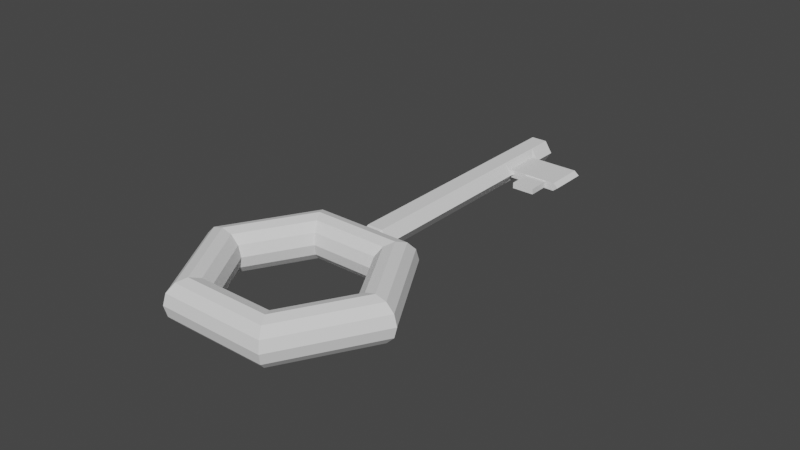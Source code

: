 # Source: Key2.blend  (saved by Blender 2.92.15; exported with 4.5.12 LTS)
import bpy
from mathutils import Matrix  # noqa: F401  (used for matrix-valued properties, if any)

bpy.ops.wm.read_factory_settings(use_empty=True)
scene = bpy.context.scene
scene.name = 'Scene'

# ---- collections
col_collection = bpy.data.collections.new('Collection'); scene.collection.children.link(col_collection)

# ---- world
world_world = bpy.data.worlds.new('World'); scene.world = world_world
world_world.use_nodes = True; world_world.node_tree.nodes.clear()
_N = world_world.node_tree.nodes; _L = world_world.node_tree.links
n0 = _N.new('ShaderNodeOutputWorld'); n0.name = 'World Output'; n0.location = (300, 300)
n1 = _N.new('ShaderNodeBackground'); n1.name = 'Background'; n1.location = (10, 300)
n1.inputs[0].default_value = (0.05088, 0.05088, 0.05088, 1.0)
_L.new(n1.outputs[0], n0.inputs[0])
n0.is_active_output = True
world_world.color = (0.05088, 0.05088, 0.05088)
world_world.use_sun_shadow = False
world_world.sun_shadow_jitter_overblur = 0.0

# ---- meshes
me_torus = bpy.data.meshes.new('Torus')
me_torus.from_pydata([(0.4042, 1.209, 6.906e-08), (0.3942, 1.192, 0.07439), (0.367, 1.145, 0.1288), (0.3298, 1.08, 0.1488), (0.2926, 1.016, 0.1288), (0.2654, 0.9686, 0.07439), (0.2554, 0.9514, 6.906e-08), (0.2654, 0.9686, -0.07439), (0.2926, 1.016, -0.1288), (0.3298, 1.08, -0.1488), (0.367, 1.145, -0.1288), (0.3942, 1.192, -0.07439), (0.7762, 0.5648, 6.906e-08), (0.7562, 0.5648, 0.07439), (0.7018, 0.5648, 0.1288), (0.6274, 0.5648, 0.1488), (0.553, 0.5648, 0.1288), (0.4985, 0.5648, 0.07439), (0.4786, 0.5648, 6.906e-08), (0.4985, 0.5648, -0.07439), (0.553, 0.5648, -0.1288), (0.6274, 0.5648, -0.1488), (0.7018, 0.5648, -0.1288), (0.7562, 0.5648, -0.07439), (-0.3397, 1.209, 6.906e-08), (-0.3297, 1.192, 0.07439), (-0.3025, 1.145, 0.1288), (-0.2653, 1.08, 0.1488), (-0.2281, 1.016, 0.1288), (-0.2009, 0.9686, 0.07439), (-0.1909, 0.9514, 6.906e-08), (-0.2009, 0.9686, -0.07439), (-0.2281, 1.016, -0.1288), (-0.2653, 1.08, -0.1488), (-0.3025, 1.145, -0.1288), (-0.3297, 1.192, -0.07439), (-0.7116, 0.5648, 6.906e-08), (-0.6917, 0.5648, 0.07439), (-0.6373, 0.5648, 0.1288), (-0.5629, 0.5648, 0.1488), (-0.4885, 0.5648, 0.1288), (-0.434, 0.5648, 0.07439), (-0.4141, 0.5648, 6.906e-08), (-0.434, 0.5648, -0.07439), (-0.4885, 0.5648, -0.1288), (-0.5629, 0.5648, -0.1488), (-0.6373, 0.5648, -0.1288), (-0.6917, 0.5648, -0.07439), (-0.3397, -0.07941, 6.906e-08), (-0.3297, -0.06214, 0.07439), (-0.3025, -0.01498, 0.1288), (-0.2653, 0.04944, 0.1488), (-0.2281, 0.1139, 0.1288), (-0.2009, 0.161, 0.07439), (-0.1909, 0.1783, 6.906e-08), (-0.2009, 0.161, -0.07439), (-0.2281, 0.1139, -0.1288), (-0.2653, 0.04944, -0.1488), (-0.3025, -0.01498, -0.1288), (-0.3297, -0.06214, -0.07439), (0.4042, -0.07941, 6.906e-08), (0.3942, -0.06214, 0.07439), (0.367, -0.01498, 0.1288), (0.3298, 0.04944, 0.1488), (0.2926, 0.1139, 0.1288), (0.2654, 0.161, 0.07439), (0.2554, 0.1783, 6.906e-08), (0.2654, 0.161, -0.07439), (0.2926, 0.1139, -0.1288), (0.3298, 0.04944, -0.1488), (0.367, -0.01498, -0.1288), (0.3942, -0.06214, -0.07439), (0.03226, 1.218, 0.07849), (0.03226, 1.145, 0.1288), (0.03226, 1.016, 0.1288), (0.03226, 0.9514, 6.906e-08), (0.03226, 1.016, -0.1288), (0.03226, 1.145, -0.1288), (0.03226, 1.192, 0.07439), (0.03226, 1.08, 0.1488), (0.03226, 0.9686, 0.07439), (0.03226, 0.9686, -0.07439), (0.03226, 1.08, -0.1488), (0.03226, 1.192, -0.07439), (-0.06926, 1.209, 6.906e-08), (-0.07177, 1.145, 0.1288), (-0.04865, 1.016, 0.1288), (-0.03709, 0.9514, 6.906e-08), (-0.04865, 1.016, -0.1288), (-0.07177, 1.145, -0.1288), (-0.02001, 1.192, 0.07439), (-0.06021, 1.08, 0.1488), (-0.04019, 0.9686, 0.07439), (-0.04019, 0.9686, -0.07439), (-0.06021, 1.08, -0.1488), (-0.02001, 1.192, -0.07439), (0.03226, -0.07941, 6.906e-08), (0.03226, -0.01498, 0.1288), (0.03226, 0.1139, 0.1288), (0.03226, 0.1783, 6.906e-08), (0.03226, 0.1139, -0.1288), (0.03226, -0.01498, -0.1288), (0.03226, -0.06214, 0.07439), (0.03226, 0.04944, 0.1488), (0.03226, 0.161, 0.07439), (0.03226, 0.161, -0.07439), (0.03226, 0.04944, -0.1488), (0.03226, -0.06214, -0.07439), (-0.07411, 1.246, 6.517e-08), (-0.0225, 1.246, -0.07794), (0.03226, 1.246, -0.07794), (0.08701, 1.246, 0.07794), (0.1386, 1.246, 6.517e-08), (0.08701, 1.246, -0.07794), (-0.0225, 1.246, 0.07794), (0.03226, 1.246, 0.07794), (0.1321, 1.229, 6.541e-08), (0.08368, 1.229, 0.07319), (0.03226, 1.229, 0.07319), (0.1338, 1.209, 6.906e-08), (0.1363, 1.145, 0.1288), (0.1132, 1.016, 0.1288), (0.1016, 0.9514, 6.906e-08), (0.1132, 1.016, -0.1288), (0.1363, 1.145, -0.1288), (0.08452, 1.192, 0.07439), (0.1247, 1.08, 0.1488), (0.1047, 0.9686, 0.07439), (0.1047, 0.9686, -0.07439), (0.1247, 1.08, -0.1488), (0.08452, 1.192, -0.07439), (0.08368, 1.229, -0.07319), (0.03226, 1.229, -0.07319), (-0.01916, 1.229, -0.07319), (-0.01916, 1.229, 0.07319), (-0.06763, 1.229, 6.541e-08), (0.08741, 1.218, 0.07849), (0.1394, 1.218, 6.906e-08), (0.08741, 1.218, -0.07849), (-0.07486, 1.218, 6.906e-08), (-0.02289, 1.218, -0.07849), (0.03226, 1.218, -0.07849), (-0.02289, 1.218, 0.07849), (-0.07411, 3.027, 4.395e-07), (-0.0225, 3.027, 0.07794), (-0.0225, 3.027, -0.07794), (0.03226, 3.027, -0.07794), (0.08701, 3.027, -0.07794), (0.03226, 3.027, 0.07794), (0.08701, 3.027, 0.07794), (0.1386, 3.027, 4.395e-07), (-0.0567, 3.041, 4.397e-07), (-0.01354, 3.041, 0.06518), (-0.01354, 3.041, -0.06518), (0.03226, 3.041, -0.06518), (0.07805, 3.041, -0.06518), (0.03226, 3.041, 0.06518), (0.07805, 3.041, 0.06518), (0.1212, 3.041, 4.397e-07), (0.03226, 2.852, 0.07794), (-0.0225, 2.852, 0.07794), (0.1455, 2.82, 3.865e-07), (0.1117, 2.82, 0.02765), (0.03226, 2.852, -0.07794), (0.1117, 2.82, -0.02765), (-0.07411, 2.852, 4.026e-07), (-0.0225, 2.852, -0.07794), (-0.0225, 2.525, 0.07794), (0.1117, 2.557, 0.02765), (0.1117, 2.557, -0.02765), (-0.0225, 2.525, -0.07794), (0.03226, 2.525, 0.07794), (0.1386, 2.525, 3.34e-07), (0.03226, 2.525, -0.07794), (-0.07411, 2.525, 3.34e-07), (0.08701, 2.852, -0.07794), (0.1386, 2.852, 4.026e-07), (0.08701, 2.852, 0.07794), (0.08701, 2.525, 0.07794), (0.08701, 2.525, -0.07794), (0.1455, 2.557, 3.517e-07), (0.4928, 2.557, 3.517e-07), (0.4928, 2.82, 3.865e-07), (0.459, 2.82, -0.02765), (0.459, 2.82, 0.02765), (0.459, 2.557, 0.02765), (0.459, 2.557, -0.02765), (0.402, 2.82, -0.02765), (0.3943, 2.557, -0.01994), (0.402, 2.82, 0.02765), (0.402, 2.82, 3.865e-07), (0.3943, 2.557, 3.517e-07), (0.3943, 2.557, 0.01994), (0.2396, 2.557, -0.01994), (0.2319, 2.82, 3.865e-07), (0.2396, 2.557, 0.01994), (0.2319, 2.82, -0.02765), (0.2319, 2.82, 0.02765), (0.2319, 2.557, 3.517e-07), (0.402, 2.557, -0.02765), (0.402, 2.557, 3.517e-07), (0.402, 2.557, 0.02765), (0.2319, 2.557, -0.02765), (0.2319, 2.557, 0.02765), (0.2396, 2.557, 3.517e-07), (0.2396, 2.408, 3.517e-07), (0.3943, 2.408, 3.517e-07), (0.3943, 2.408, -0.01994), (0.3943, 2.408, 0.01994), (0.2396, 2.408, -0.01994), (0.2396, 2.408, 0.01994)], [], [(119, 125, 1, 0), (126, 121, 4, 3), (121, 127, 5, 4), (128, 123, 8, 7), (123, 129, 9, 8), (130, 119, 0, 11), (0, 1, 13, 12), (3, 4, 16, 15), (4, 5, 17, 16), (7, 8, 20, 19), (10, 11, 23, 22), (8, 9, 21, 20), (84, 24, 25, 90), (90, 25, 26, 85), (85, 26, 27, 91), (91, 27, 28, 86), (86, 28, 29, 92), (92, 29, 30, 87), (87, 30, 31, 93), (93, 31, 32, 88), (88, 32, 33, 94), (94, 33, 34, 89), (89, 34, 35, 95), (95, 35, 24, 84), (24, 36, 37, 25), (25, 37, 38, 26), (26, 38, 39, 27), (27, 39, 40, 28), (28, 40, 41, 29), (29, 41, 42, 30), (30, 42, 43, 31), (31, 43, 44, 32), (32, 44, 45, 33), (33, 45, 46, 34), (34, 46, 47, 35), (35, 47, 36, 24), (36, 48, 49, 37), (37, 49, 50, 38), (38, 50, 51, 39), (39, 51, 52, 40), (40, 52, 53, 41), (41, 53, 54, 42), (42, 54, 55, 43), (43, 55, 56, 44), (44, 56, 57, 45), (45, 57, 58, 46), (46, 58, 59, 47), (47, 59, 48, 36), (12, 13, 61, 60), (15, 16, 64, 63), (16, 17, 65, 64), (19, 20, 68, 67), (20, 21, 69, 68), (23, 12, 60, 71), (78, 125, 136, 72), (76, 82, 129, 123), (81, 76, 123, 128), (74, 80, 127, 121), (78, 73, 120, 125), (79, 74, 121, 126), (13, 14, 62, 61), (14, 15, 63, 62), (17, 18, 66, 65), (18, 19, 67, 66), (21, 22, 70, 69), (22, 23, 71, 70), (77, 83, 130, 124), (82, 77, 124, 129), (75, 81, 128, 122), (80, 75, 122, 127), (125, 119, 137, 136), (73, 79, 126, 120), (9, 10, 22, 21), (11, 0, 12, 23), (6, 7, 19, 18), (5, 6, 18, 17), (2, 3, 15, 14), (1, 2, 14, 13), (124, 130, 11, 10), (129, 124, 10, 9), (122, 128, 7, 6), (127, 122, 6, 5), (120, 126, 3, 2), (125, 120, 2, 1), (119, 130, 138, 137), (77, 89, 95, 83), (82, 94, 89, 77), (76, 88, 94, 82), (81, 93, 88, 76), (75, 87, 93, 81), (80, 92, 87, 75), (74, 86, 92, 80), (79, 91, 86, 74), (73, 85, 91, 79), (78, 90, 85, 73), (141, 140, 133, 132), (57, 106, 101, 58), (58, 101, 107, 59), (55, 105, 100, 56), (56, 100, 106, 57), (53, 104, 99, 54), (54, 99, 105, 55), (51, 103, 98, 52), (52, 98, 104, 53), (49, 102, 97, 50), (50, 97, 103, 51), (48, 96, 102, 49), (59, 107, 96, 48), (69, 70, 101, 106), (70, 71, 107, 101), (67, 68, 100, 105), (68, 69, 106, 100), (65, 66, 99, 104), (66, 67, 105, 99), (63, 64, 98, 103), (64, 65, 104, 98), (61, 62, 97, 102), (62, 63, 103, 97), (60, 61, 102, 96), (71, 60, 96, 107), (83, 95, 140, 141), (95, 84, 139, 140), (84, 90, 142, 139), (130, 83, 141, 138), (90, 78, 72, 142), (118, 117, 111, 115), (137, 138, 131, 116), (72, 136, 117, 118), (139, 142, 134, 135), (140, 139, 135, 133), (142, 72, 118, 134), (136, 137, 116, 117), (138, 141, 132, 131), (160, 159, 148, 144), (116, 131, 113, 112), (133, 135, 108, 109), (131, 132, 110, 113), (117, 116, 112, 111), (134, 118, 115, 114), (135, 134, 114, 108), (132, 133, 109, 110), (145, 143, 151, 153), (177, 176, 150, 149), (175, 163, 146, 147), (166, 165, 143, 145), (176, 175, 147, 150), (159, 177, 149, 148), (163, 166, 145, 146), (165, 160, 144, 143), (158, 155, 154, 153, 151, 152, 156, 157), (150, 147, 155, 158), (148, 149, 157, 156), (146, 145, 153, 154), (143, 144, 152, 151), (144, 148, 156, 152), (149, 150, 158, 157), (147, 146, 154, 155), (174, 167, 160, 165), (173, 170, 166, 163), (171, 178, 177, 159), (190, 189, 184, 182), (170, 174, 165, 166), (179, 173, 163, 175), (199, 187, 183, 186), (167, 171, 159, 160), (114, 115, 171, 167), (111, 112, 172, 178), (113, 110, 173, 179), (109, 108, 174, 170), (112, 113, 179, 172), (115, 111, 178, 171), (110, 109, 170, 173), (108, 114, 167, 174), (161, 164, 175, 176), (162, 161, 176, 177), (168, 162, 177, 178), (164, 169, 179, 175), (180, 168, 178, 172), (169, 180, 172, 179), (181, 186, 183, 182), (185, 181, 182, 184), (201, 200, 181, 185), (189, 201, 185, 184), (187, 190, 182, 183), (200, 199, 186, 181), (193, 188, 207, 209), (196, 194, 190, 187), (197, 203, 201, 189), (195, 204, 205, 210), (202, 196, 187, 199), (194, 197, 189, 190), (161, 162, 197, 194), (169, 164, 196, 202), (168, 180, 198, 203), (162, 168, 203, 197), (164, 161, 194, 196), (180, 169, 202, 198), (191, 188, 199, 200), (192, 191, 200, 201), (188, 193, 202, 199), (195, 192, 201, 203), (204, 195, 203, 198), (193, 204, 198, 202), (205, 209, 207, 206), (210, 205, 206, 208), (188, 191, 206, 207), (204, 193, 209, 205), (192, 195, 210, 208), (191, 192, 208, 206)])
_uv = me_torus.uv_layers.new(name='UVMap')
_uv.uv.foreach_set('vector', [0.7759, 0.5, 0.7759, 0.5833, 0.8333, 0.5833, 0.8333, 0.5, 0.7759, 0.75, 0.7759, 0.8333, 0.8333, 0.8333, 0.8333, 0.75, 0.7759, 0.8333, 0.7759, 0.9167, 0.8333, 0.9167, 0.8333, 0.8333, 0.7759, 0.08333, 0.7759, 0.1667, 0.8333, 0.1667, 0.8333, 0.08333, 0.7759, 0.1667, 0.7759, 0.25, 0.8333, 0.25, 0.8333, 0.1667, 0.7759, 0.4167, 0.7759, 0.5, 0.8333, 0.5, 0.8333, 0.4167, 0.8333, 0.5, 0.8333, 0.5833, 1.0, 0.5833, 1.0, 0.5, 0.8333, 0.75, 0.8333, 0.8333, 1.0, 0.8333, 1.0, 0.75, 0.8333, 0.8333, 0.8333, 0.9167, 1.0, 0.9167, 1.0, 0.8333, 0.8333, 0.08333, 0.8333, 0.1667, 1.0, 0.1667, 1.0, 0.08333, 0.8333, 0.3333, 0.8333, 0.4167, 1.0, 0.4167, 1.0, 0.3333, 0.8333, 0.1667, 0.8333, 0.25, 1.0, 0.25, 1.0, 0.1667, 0.7759, 0.5, 0.8333, 0.5, 0.8333, 0.5833, 0.7759, 0.5833, 0.7759, 0.5833, 0.8333, 0.5833, 0.8333, 0.6667, 0.7759, 0.6667, 0.7759, 0.6667, 0.8333, 0.6667, 0.8333, 0.75, 0.7759, 0.75, 0.7759, 0.75, 0.8333, 0.75, 0.8333, 0.8333, 0.7759, 0.8333, 0.7759, 0.8333, 0.8333, 0.8333, 0.8333, 0.9167, 0.7759, 0.9167, 0.7759, 0.9167, 0.8333, 0.9167, 0.8333, 1.0, 0.7759, 1.0, 0.7759, 2.22e-16, 0.8333, 2.22e-16, 0.8333, 0.08333, 0.7759, 0.08333, 0.7759, 0.08333, 0.8333, 0.08333, 0.8333, 0.1667, 0.7759, 0.1667, 0.7759, 0.1667, 0.8333, 0.1667, 0.8333, 0.25, 0.7759, 0.25, 0.7759, 0.25, 0.8333, 0.25, 0.8333, 0.3333, 0.7759, 0.3333, 0.7759, 0.3333, 0.8333, 0.3333, 0.8333, 0.4167, 0.7759, 0.4167, 0.7759, 0.4167, 0.8333, 0.4167, 0.8333, 0.5, 0.7759, 0.5, 0.8333, 0.5, 1.0, 0.5, 1.0, 0.5833, 0.8333, 0.5833, 0.8333, 0.5833, 1.0, 0.5833, 1.0, 0.6667, 0.8333, 0.6667, 0.8333, 0.6667, 1.0, 0.6667, 1.0, 0.75, 0.8333, 0.75, 0.8333, 0.75, 1.0, 0.75, 1.0, 0.8333, 0.8333, 0.8333, 0.8333, 0.8333, 1.0, 0.8333, 1.0, 0.9167, 0.8333, 0.9167, 0.8333, 0.9167, 1.0, 0.9167, 1.0, 1.0, 0.8333, 1.0, 0.8333, 2.22e-16, 1.0, 2.22e-16, 1.0, 0.08333, 0.8333, 0.08333, 0.8333, 0.08333, 1.0, 0.08333, 1.0, 0.1667, 0.8333, 0.1667, 0.8333, 0.1667, 1.0, 0.1667, 1.0, 0.25, 0.8333, 0.25, 0.8333, 0.25, 1.0, 0.25, 1.0, 0.3333, 0.8333, 0.3333, 0.8333, 0.3333, 1.0, 0.3333, 1.0, 0.4167, 0.8333, 0.4167, 0.8333, 0.4167, 1.0, 0.4167, 1.0, 0.5, 0.8333, 0.5, -1.11e-16, 0.5, 0.1667, 0.5, 0.1667, 0.5833, -1.11e-16, 0.5833, -1.11e-16, 0.5833, 0.1667, 0.5833, 0.1667, 0.6667, -1.11e-16, 0.6667, -1.11e-16, 0.6667, 0.1667, 0.6667, 0.1667, 0.75, -1.11e-16, 0.75, -1.11e-16, 0.75, 0.1667, 0.75, 0.1667, 0.8333, -1.11e-16, 0.8333, -1.11e-16, 0.8333, 0.1667, 0.8333, 0.1667, 0.9167, -1.11e-16, 0.9167, -1.11e-16, 0.9167, 0.1667, 0.9167, 0.1667, 1.0, -1.11e-16, 1.0, -1.11e-16, 2.22e-16, 0.1667, 2.22e-16, 0.1667, 0.08333, -1.11e-16, 0.08333, -1.11e-16, 0.08333, 0.1667, 0.08333, 0.1667, 0.1667, -1.11e-16, 0.1667, -1.11e-16, 0.1667, 0.1667, 0.1667, 0.1667, 0.25, -1.11e-16, 0.25, -1.11e-16, 0.25, 0.1667, 0.25, 0.1667, 0.3333, -1.11e-16, 0.3333, -1.11e-16, 0.3333, 0.1667, 0.3333, 0.1667, 0.4167, -1.11e-16, 0.4167, -1.11e-16, 0.4167, 0.1667, 0.4167, 0.1667, 0.5, -1.11e-16, 0.5, -1.11e-16, 0.5, -1.11e-16, 0.5833, 0.1667, 0.5833, 0.1667, 0.5, -1.11e-16, 0.75, -1.11e-16, 0.8333, 0.1667, 0.8333, 0.1667, 0.75, -1.11e-16, 0.8333, -1.11e-16, 0.9167, 0.1667, 0.9167, 0.1667, 0.8333, -1.11e-16, 0.08333, -1.11e-16, 0.1667, 0.1667, 0.1667, 0.1667, 0.08333, -1.11e-16, 0.1667, -1.11e-16, 0.25, 0.1667, 0.25, 0.1667, 0.1667, -1.11e-16, 0.4167, -1.11e-16, 0.5, 0.1667, 0.5, 0.1667, 0.4167, 0.75, 0.5833, 0.7759, 0.5833, 0.7759, 0.5833, 0.75, 0.5833, 0.75, 0.1667, 0.75, 0.25, 0.7759, 0.25, 0.7759, 0.1667, 0.75, 0.08333, 0.75, 0.1667, 0.7759, 0.1667, 0.7759, 0.08333, 0.75, 0.8333, 0.75, 0.9167, 0.7759, 0.9167, 0.7759, 0.8333, 0.75, 0.5833, 0.75, 0.6667, 0.7759, 0.6667, 0.7759, 0.5833, 0.75, 0.75, 0.75, 0.8333, 0.7759, 0.8333, 0.7759, 0.75, -1.11e-16, 0.5833, -1.11e-16, 0.6667, 0.1667, 0.6667, 0.1667, 0.5833, -1.11e-16, 0.6667, -1.11e-16, 0.75, 0.1667, 0.75, 0.1667, 0.6667, -1.11e-16, 0.9167, -1.11e-16, 1.0, 0.1667, 1.0, 0.1667, 0.9167, -1.11e-16, 2.22e-16, -1.11e-16, 0.08333, 0.1667, 0.08333, 0.1667, 2.22e-16, -1.11e-16, 0.25, -1.11e-16, 0.3333, 0.1667, 0.3333, 0.1667, 0.25, -1.11e-16, 0.3333, -1.11e-16, 0.4167, 0.1667, 0.4167, 0.1667, 0.3333, 0.75, 0.3333, 0.75, 0.4167, 0.7759, 0.4167, 0.7759, 0.3333, 0.75, 0.25, 0.75, 0.3333, 0.7759, 0.3333, 0.7759, 0.25, 0.75, 2.22e-16, 0.75, 0.08333, 0.7759, 0.08333, 0.7759, 2.22e-16, 0.75, 0.9167, 0.75, 1.0, 0.7759, 1.0, 0.7759, 0.9167, 0.7759, 0.5833, 0.7759, 0.5, 0.7759, 0.5, 0.7759, 0.5833, 0.75, 0.6667, 0.75, 0.75, 0.7759, 0.75, 0.7759, 0.6667, 0.8333, 0.25, 0.8333, 0.3333, 1.0, 0.3333, 1.0, 0.25, 0.8333, 0.4167, 0.8333, 0.5, 1.0, 0.5, 1.0, 0.4167, 0.8333, 2.22e-16, 0.8333, 0.08333, 1.0, 0.08333, 1.0, 2.22e-16, 0.8333, 0.9167, 0.8333, 1.0, 1.0, 1.0, 1.0, 0.9167, 0.8333, 0.6667, 0.8333, 0.75, 1.0, 0.75, 1.0, 0.6667, 0.8333, 0.5833, 0.8333, 0.6667, 1.0, 0.6667, 1.0, 0.5833, 0.7759, 0.3333, 0.7759, 0.4167, 0.8333, 0.4167, 0.8333, 0.3333, 0.7759, 0.25, 0.7759, 0.3333, 0.8333, 0.3333, 0.8333, 0.25, 0.7759, 2.22e-16, 0.7759, 0.08333, 0.8333, 0.08333, 0.8333, 2.22e-16, 0.7759, 0.9167, 0.7759, 1.0, 0.8333, 1.0, 0.8333, 0.9167, 0.7759, 0.6667, 0.7759, 0.75, 0.8333, 0.75, 0.8333, 0.6667, 0.7759, 0.5833, 0.7759, 0.6667, 0.8333, 0.6667, 0.8333, 0.5833, 0.7759, 0.5, 0.7759, 0.4167, 0.7759, 0.4167, 0.7759, 0.5, 0.75, 0.3333, 0.7759, 0.3333, 0.7759, 0.4167, 0.75, 0.4167, 0.75, 0.25, 0.7759, 0.25, 0.7759, 0.3333, 0.75, 0.3333, 0.75, 0.1667, 0.7759, 0.1667, 0.7759, 0.25, 0.75, 0.25, 0.75, 0.08333, 0.7759, 0.08333, 0.7759, 0.1667, 0.75, 0.1667, 0.75, 2.22e-16, 0.7759, 2.22e-16, 0.7759, 0.08333, 0.75, 0.08333, 0.75, 0.9167, 0.7759, 0.9167, 0.7759, 1.0, 0.75, 1.0, 0.75, 0.8333, 0.7759, 0.8333, 0.7759, 0.9167, 0.75, 0.9167, 0.75, 0.75, 0.7759, 0.75, 0.7759, 0.8333, 0.75, 0.8333, 0.75, 0.6667, 0.7759, 0.6667, 0.7759, 0.75, 0.75, 0.75, 0.75, 0.5833, 0.7759, 0.5833, 0.7759, 0.6667, 0.75, 0.6667, 0.75, 0.4167, 0.7759, 0.4167, 0.7759, 0.4167, 0.75, 0.4167, 0.1667, 0.25, 0.25, 0.25, 0.25, 0.3333, 0.1667, 0.3333, 0.1667, 0.3333, 0.25, 0.3333, 0.25, 0.4167, 0.1667, 0.4167, 0.1667, 0.08333, 0.25, 0.08333, 0.25, 0.1667, 0.1667, 0.1667, 0.1667, 0.1667, 0.25, 0.1667, 0.25, 0.25, 0.1667, 0.25, 0.1667, 0.9167, 0.25, 0.9167, 0.25, 1.0, 0.1667, 1.0, 0.1667, 2.22e-16, 0.25, 2.22e-16, 0.25, 0.08333, 0.1667, 0.08333, 0.1667, 0.75, 0.25, 0.75, 0.25, 0.8333, 0.1667, 0.8333, 0.1667, 0.8333, 0.25, 0.8333, 0.25, 0.9167, 0.1667, 0.9167, 0.1667, 0.5833, 0.25, 0.5833, 0.25, 0.6667, 0.1667, 0.6667, 0.1667, 0.6667, 0.25, 0.6667, 0.25, 0.75, 0.1667, 0.75, 0.1667, 0.5, 0.25, 0.5, 0.25, 0.5833, 0.1667, 0.5833, 0.1667, 0.4167, 0.25, 0.4167, 0.25, 0.5, 0.1667, 0.5, 0.1667, 0.25, 0.1667, 0.3333, 0.25, 0.3333, 0.25, 0.25, 0.1667, 0.3333, 0.1667, 0.4167, 0.25, 0.4167, 0.25, 0.3333, 0.1667, 0.08333, 0.1667, 0.1667, 0.25, 0.1667, 0.25, 0.08333, 0.1667, 0.1667, 0.1667, 0.25, 0.25, 0.25, 0.25, 0.1667, 0.1667, 0.9167, 0.1667, 1.0, 0.25, 1.0, 0.25, 0.9167, 0.1667, 2.22e-16, 0.1667, 0.08333, 0.25, 0.08333, 0.25, 2.22e-16, 0.1667, 0.75, 0.1667, 0.8333, 0.25, 0.8333, 0.25, 0.75, 0.1667, 0.8333, 0.1667, 0.9167, 0.25, 0.9167, 0.25, 0.8333, 0.1667, 0.5833, 0.1667, 0.6667, 0.25, 0.6667, 0.25, 0.5833, 0.1667, 0.6667, 0.1667, 0.75, 0.25, 0.75, 0.25, 0.6667, 0.1667, 0.5, 0.1667, 0.5833, 0.25, 0.5833, 0.25, 0.5, 0.1667, 0.4167, 0.1667, 0.5, 0.25, 0.5, 0.25, 0.4167, 0.75, 0.4167, 0.7759, 0.4167, 0.7759, 0.4167, 0.75, 0.4167, 0.7759, 0.4167, 0.7759, 0.5, 0.7759, 0.5, 0.7759, 0.4167, 0.7759, 0.5, 0.7759, 0.5833, 0.7759, 0.5833, 0.7759, 0.5, 0.7759, 0.4167, 0.75, 0.4167, 0.75, 0.4167, 0.7759, 0.4167, 0.7759, 0.5833, 0.75, 0.5833, 0.75, 0.5833, 0.7759, 0.5833, 0.75, 0.5833, 0.7759, 0.5833, 0.7759, 0.5833, 0.75, 0.5833, 0.7759, 0.5, 0.7759, 0.4167, 0.7759, 0.4167, 0.7759, 0.5, 0.75, 0.5833, 0.7759, 0.5833, 0.7759, 0.5833, 0.75, 0.5833, 0.7759, 0.5, 0.7759, 0.5833, 0.7759, 0.5833, 0.7759, 0.5, 0.7759, 0.4167, 0.7759, 0.5, 0.7759, 0.5, 0.7759, 0.4167, 0.7759, 0.5833, 0.75, 0.5833, 0.75, 0.5833, 0.7759, 0.5833, 0.7759, 0.5833, 0.7759, 0.5, 0.7759, 0.5, 0.7759, 0.5833, 0.7759, 0.4167, 0.75, 0.4167, 0.75, 0.4167, 0.7759, 0.4167, 0.7759, 0.5833, 0.75, 0.5833, 0.75, 0.5833, 0.7759, 0.5833, 0.7759, 0.5, 0.7759, 0.4167, 0.7759, 0.4167, 0.7759, 0.5, 0.7759, 0.4167, 0.7759, 0.5, 0.7759, 0.5, 0.7759, 0.4167, 0.7759, 0.4167, 0.75, 0.4167, 0.75, 0.4167, 0.7759, 0.4167, 0.7759, 0.5833, 0.7759, 0.5, 0.7759, 0.5, 0.7759, 0.5833, 0.7759, 0.5833, 0.75, 0.5833, 0.75, 0.5833, 0.7759, 0.5833, 0.7759, 0.5, 0.7759, 0.5833, 0.7759, 0.5833, 0.7759, 0.5, 0.75, 0.4167, 0.7759, 0.4167, 0.7759, 0.4167, 0.75, 0.4167, 0.7759, 0.4167, 0.7759, 0.5, 0.7759, 0.5, 0.7759, 0.4167, 0.7759, 0.5833, 0.7759, 0.5, 0.7759, 0.5, 0.7759, 0.5833, 0.7759, 0.4167, 0.75, 0.4167, 0.75, 0.4167, 0.7759, 0.4167, 0.7759, 0.4167, 0.7759, 0.5, 0.7759, 0.5, 0.7759, 0.4167, 0.7759, 0.5, 0.7759, 0.4167, 0.7759, 0.4167, 0.7759, 0.5, 0.75, 0.5833, 0.7759, 0.5833, 0.7759, 0.5833, 0.75, 0.5833, 0.75, 0.4167, 0.7759, 0.4167, 0.7759, 0.4167, 0.75, 0.4167, 0.7759, 0.5, 0.7759, 0.5833, 0.7759, 0.5833, 0.7759, 0.5, 0.7759, 0.5, 0.7759, 0.4167, 0.75, 0.4167, 0.7759, 0.4167, 0.7759, 0.5, 0.7759, 0.5833, 0.75, 0.5833, 0.7759, 0.5833, 0.7759, 0.5, 0.7759, 0.4167, 0.7759, 0.4167, 0.7759, 0.5, 0.75, 0.5833, 0.7759, 0.5833, 0.7759, 0.5833, 0.75, 0.5833, 0.75, 0.4167, 0.7759, 0.4167, 0.7759, 0.4167, 0.75, 0.4167, 0.7759, 0.5, 0.7759, 0.5833, 0.7759, 0.5833, 0.7759, 0.5, 0.7759, 0.5833, 0.75, 0.5833, 0.75, 0.5833, 0.7759, 0.5833, 0.7759, 0.5833, 0.7759, 0.5, 0.7759, 0.5, 0.7759, 0.5833, 0.7759, 0.4167, 0.75, 0.4167, 0.75, 0.4167, 0.7759, 0.4167, 0.7759, 0.5, 0.7759, 0.5833, 0.7759, 0.5833, 0.7759, 0.5, 0.75, 0.4167, 0.7759, 0.4167, 0.7759, 0.4167, 0.75, 0.4167, 0.75, 0.5833, 0.7759, 0.5833, 0.7759, 0.5833, 0.75, 0.5833, 0.7759, 0.5, 0.7759, 0.5547, 0.7759, 0.5547, 0.7759, 0.5, 0.7759, 0.4167, 0.7759, 0.5, 0.7759, 0.5, 0.7759, 0.4167, 0.7759, 0.4167, 0.75, 0.4167, 0.75, 0.4167, 0.7759, 0.4167, 0.7759, 0.4453, 0.7759, 0.4453, 0.7759, 0.4453, 0.7759, 0.4453, 0.7759, 0.5833, 0.75, 0.5833, 0.75, 0.5833, 0.7759, 0.5833, 0.7759, 0.5833, 0.75, 0.5833, 0.75, 0.5833, 0.7759, 0.5833, 0.7759, 0.5833, 0.7759, 0.5, 0.7759, 0.5, 0.7759, 0.5833, 0.7759, 0.4167, 0.75, 0.4167, 0.75, 0.4167, 0.7759, 0.4167, 0.7759, 0.4167, 0.7759, 0.5, 0.7759, 0.5, 0.7759, 0.4167, 0.7759, 0.5, 0.7759, 0.4167, 0.7759, 0.4167, 0.7759, 0.5, 0.75, 0.5833, 0.7759, 0.5833, 0.7759, 0.5833, 0.75, 0.5833, 0.75, 0.4167, 0.7759, 0.4167, 0.7759, 0.4167, 0.75, 0.4167, 0.7759, 0.5, 0.7759, 0.5833, 0.7759, 0.5833, 0.7759, 0.5, 0.7759, 0.5, 0.7759, 0.4453, 0.7759, 0.4167, 0.7759, 0.5, 0.7759, 0.5547, 0.7759, 0.5, 0.7759, 0.5, 0.7759, 0.5833, 0.7759, 0.5547, 0.7759, 0.5547, 0.7759, 0.5833, 0.7759, 0.5833, 0.7759, 0.4453, 0.7759, 0.4453, 0.7759, 0.4167, 0.7759, 0.4167, 0.7759, 0.5, 0.7759, 0.5547, 0.7759, 0.5833, 0.7759, 0.5, 0.7759, 0.4453, 0.7759, 0.5, 0.7759, 0.5, 0.7759, 0.4167, 0.7759, 0.5, 0.7759, 0.4453, 0.7759, 0.4453, 0.7759, 0.5, 0.7759, 0.5547, 0.7759, 0.5, 0.7759, 0.5, 0.7759, 0.5547, 0.7759, 0.5547, 0.7759, 0.5, 0.7759, 0.5, 0.7759, 0.5547, 0.7759, 0.5547, 0.7759, 0.5547, 0.7759, 0.5547, 0.7759, 0.5547, 0.7759, 0.4453, 0.7759, 0.5, 0.7759, 0.5, 0.7759, 0.4453, 0.7759, 0.5, 0.7759, 0.4453, 0.7759, 0.4453, 0.7759, 0.5, 0.7759, 0.4606, 0.7759, 0.4606, 0.7759, 0.4606, 0.7759, 0.4606, 0.7759, 0.4453, 0.7759, 0.5, 0.7759, 0.5, 0.7759, 0.4453, 0.7759, 0.5547, 0.7759, 0.5547, 0.7759, 0.5547, 0.7759, 0.5547, 0.7759, 0.5394, 0.7759, 0.5, 0.7759, 0.5, 0.7759, 0.5394, 0.7759, 0.4453, 0.7759, 0.4453, 0.7759, 0.4453, 0.7759, 0.4453, 0.7759, 0.5, 0.7759, 0.5547, 0.7759, 0.5547, 0.7759, 0.5, 0.7759, 0.5, 0.7759, 0.5547, 0.7759, 0.5547, 0.7759, 0.5, 0.7759, 0.4453, 0.7759, 0.4453, 0.7759, 0.4453, 0.7759, 0.4453, 0.7759, 0.5547, 0.7759, 0.5, 0.7759, 0.5, 0.7759, 0.5547, 0.7759, 0.5547, 0.7759, 0.5547, 0.7759, 0.5547, 0.7759, 0.5547, 0.7759, 0.4453, 0.7759, 0.5, 0.7759, 0.5, 0.7759, 0.4453, 0.7759, 0.5, 0.7759, 0.4453, 0.7759, 0.4453, 0.7759, 0.5, 0.7759, 0.5, 0.7759, 0.4606, 0.7759, 0.4453, 0.7759, 0.5, 0.7759, 0.5394, 0.7759, 0.5, 0.7759, 0.5, 0.7759, 0.5547, 0.7759, 0.4606, 0.7759, 0.4606, 0.7759, 0.4453, 0.7759, 0.4453, 0.7759, 0.5394, 0.7759, 0.5394, 0.7759, 0.5547, 0.7759, 0.5547, 0.7759, 0.5, 0.7759, 0.5394, 0.7759, 0.5547, 0.7759, 0.5, 0.7759, 0.4606, 0.7759, 0.5, 0.7759, 0.5, 0.7759, 0.4453, 0.7759, 0.5, 0.7759, 0.4606, 0.7759, 0.4606, 0.7759, 0.5, 0.7759, 0.5394, 0.7759, 0.5, 0.7759, 0.5, 0.7759, 0.5394, 0.7759, 0.4606, 0.7759, 0.5, 0.7759, 0.5, 0.7759, 0.4606, 0.7759, 0.5, 0.7759, 0.4606, 0.7759, 0.4606, 0.7759, 0.5, 0.7759, 0.5394, 0.7759, 0.5394, 0.7759, 0.5394, 0.7759, 0.5394, 0.7759, 0.5, 0.7759, 0.5394, 0.7759, 0.5394, 0.7759, 0.5])
me_torus.use_remesh_fix_poles = True
me_torus.use_remesh_preserve_attributes = False
me_torus.use_mirror_vertex_groups = False
me_torus.update()

# ---- objects
ob_torus = bpy.data.objects.new('Torus', me_torus)

# ---- transforms, parenting, visibility, modifiers, constraints
ob_torus.location = (0.0, 0.0, 0.0)
ob_torus.scale = (0.04721, 0.04721, 0.04721)
ob_torus.lineart.crease_threshold = 0.0

# ---- collection membership
col_collection.objects.link(ob_torus)

# ---- scene / render settings (as saved in the file)
scene.frame_start = 1; scene.frame_end = 250; scene.frame_set(1)
scene.render.engine = 'BLENDER_EEVEE_NEXT'
scene.cycles.use_denoising = False
scene.cycles.samples = 128
scene.cycles.sampling_pattern = 'TABULATED_SOBOL'
scene.cycles.use_adaptive_sampling = False
scene.cycles.use_light_tree = False
scene.view_settings.view_transform = 'Filmic'
bpy.context.view_layer.update()

# ---- added for rendering (the .blend has no active camera and no usable light): camera, sun
cam_auto = bpy.data.cameras.new('AutoCamera')
cam_auto.lens = 50.0
cam_auto.sensor_width = 36.0
cam_auto.clip_end = 1000.0
ob_auto_camera = bpy.data.objects.new('AutoCamera', cam_auto)
scene.collection.objects.link(ob_auto_camera)
ob_auto_camera.location = (0.186568, -0.152141, 0.148036)
ob_auto_camera.rotation_euler = (1.09748, -7.21219e-08, 0.694738)
scene.camera = ob_auto_camera
light_auto_sun = bpy.data.lights.new('AutoSun', 'SUN')
light_auto_sun.energy = 3.0
light_auto_sun.angle = 0.0523599
ob_auto_sun = bpy.data.objects.new('AutoSun', light_auto_sun)
scene.collection.objects.link(ob_auto_sun)
ob_auto_sun.rotation_euler = (0.872665, 0.174533, 0.523599)
bpy.context.view_layer.update()

